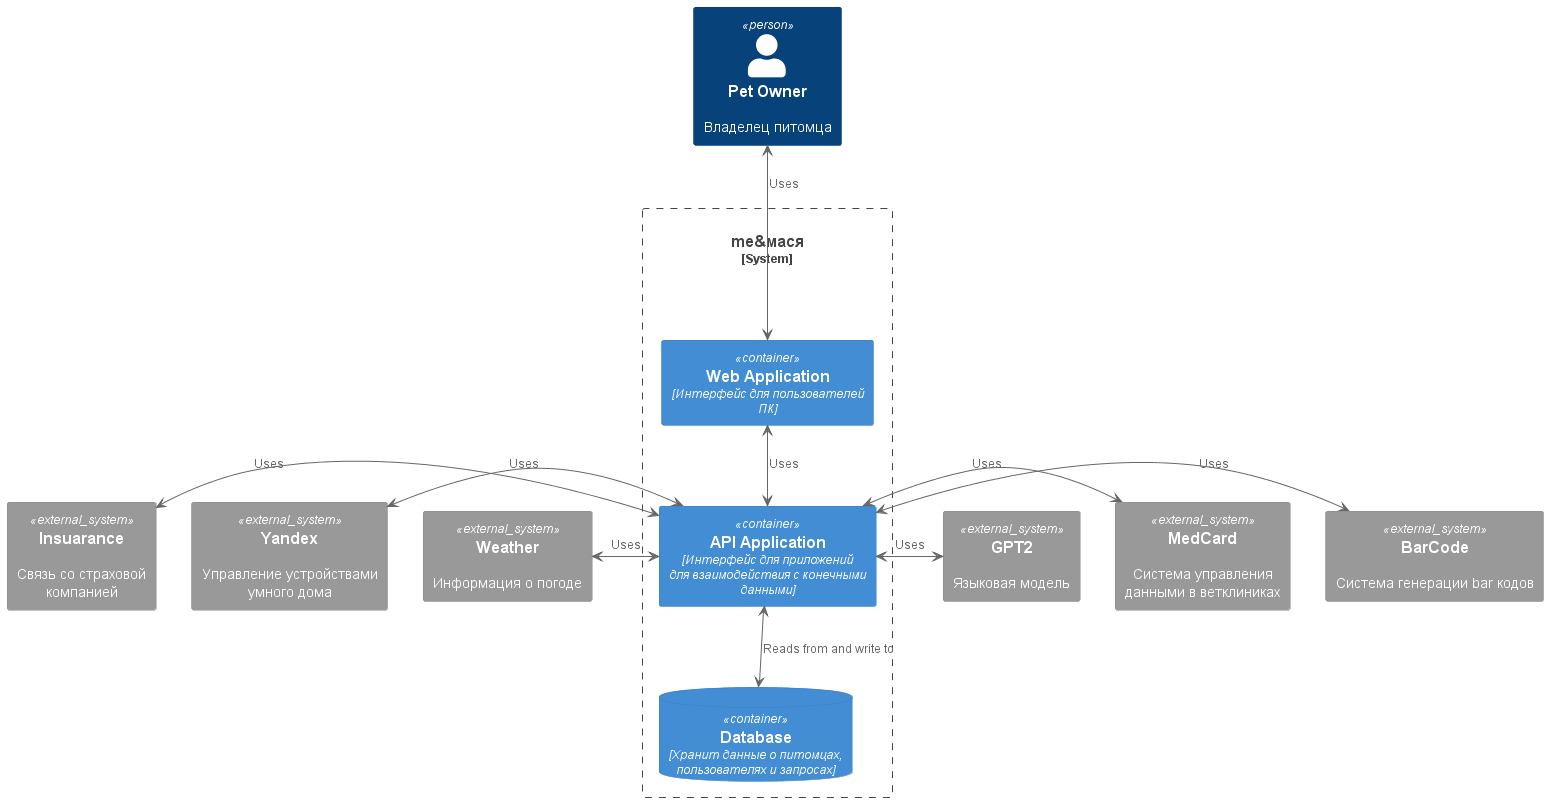

The diagram above was rendered by PlantUML. Its source (embedded in the PNG):
@startuml
!include https://raw.githubusercontent.com/plantuml-stdlib/C4-PlantUML/master/C4_Context.puml
!include https://raw.githubusercontent.com/plantuml-stdlib/C4-PlantUML/master/C4_Container.puml
Person(user, "Pet Owner", "Владелец питомца")
System_Ext(WeatherAPI, "Weather", "Информация о погоде")
System_Ext(YandexAPI, "Yandex", "Управление устройствами умного дома")
System_Ext(InsuaranceAPI, "Insuarance", "Связь со страховой компанией")
System_Ext(GPTAPI, "GPT2", "Языковая модель")
System_Ext(MedCardAPI, "MedCard", "Система управления данными в ветклиниках")
System_Ext(BarCodeAPI, "BarCode", "Система генерации bar кодов")

System_Boundary(petAssistantSystem, "me&мася"){
  Container(webApp, "Web Application", "Интерфейс для пользователей ПК")
  Container(apiApp, "API Application", "Интерфейс для приложений \nдля взаимодействия с конечными данными")
  ContainerDb(db, "Database", "Хранит данные о питомцах, пользователях и запросах")
}

user <--> webApp : "Uses"
webApp <--> apiApp : "Uses"
apiApp <--> db : "Reads from and write to"
apiApp <-left-> WeatherAPI : "Uses"
apiApp <-left-> YandexAPI : "Uses"
apiApp <-left-> InsuaranceAPI : "Uses"
apiApp <-right-> GPTAPI : "Uses"
apiApp <-right-> MedCardAPI : "Uses"
apiApp <-right-> BarCodeAPI : "Uses"
@enduml